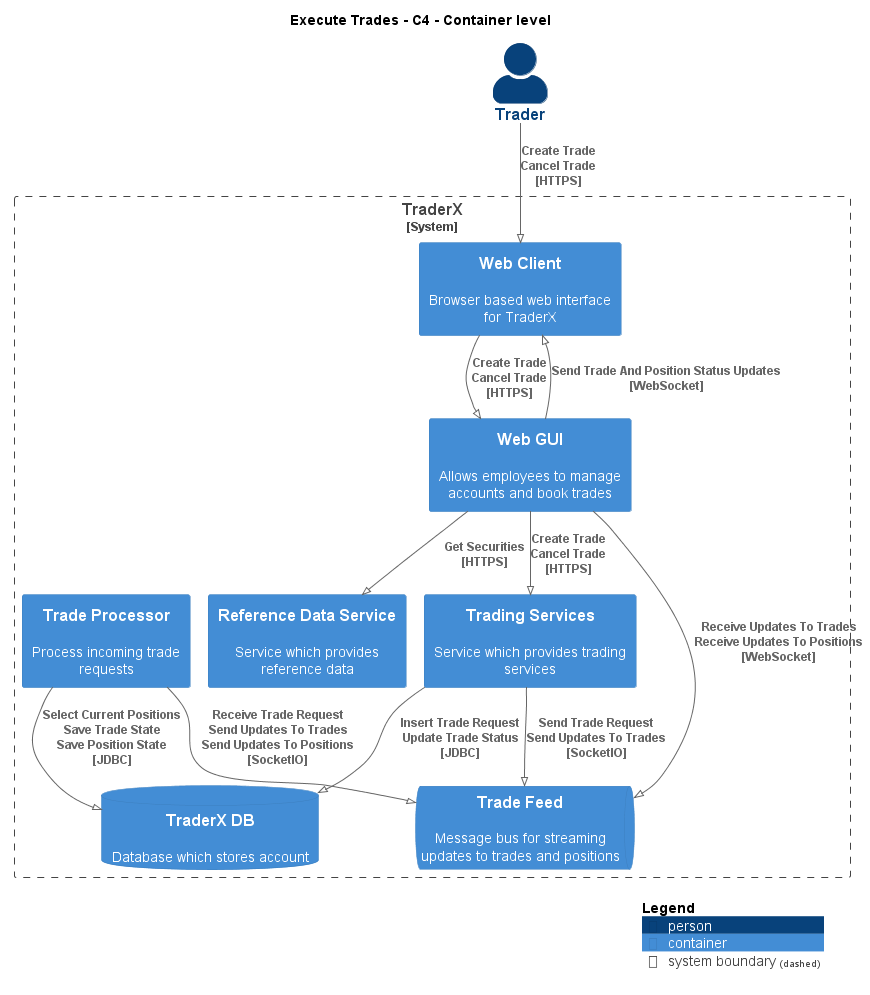

The diagram above was rendered by PlantUML. Its source (embedded in the PNG):
@startuml
!pragma layout smetana
!include ..\..\.c4s\C4_Container.puml

AddElementTag("state:new", $bgColor=green, $fontColor=#ffffff, $borderColor=green, $shadowing="False")
AddElementTag("state:changed", $bgColor=orange, $fontColor=#ffffff, $borderColor=orange, $shadowing="False")
AddElementTag("state:removed", $bgColor=red, $fontColor=#ffffff, $borderColor=red, $shadowing="False")

AddRelTag("state:new", $textColor=green, $lineColor=green)
AddRelTag("state:changed", $textColor=orange, $lineColor=orange)
AddRelTag("state:removed", $textColor=red, $lineColor=red)

SHOW_PERSON_PORTRAIT()
LAYOUT_TOP_DOWN()

skinparam linetype polyline

title Execute Trades - C4 - Container level

Person(TraderX.Actors.Trader, "Trader", "")

System_Boundary(TraderX.SoftwareSystems.TraderX, "TraderX") {
    Container(TraderX.SoftwareSystems.TraderX.Containers.WebClient, "Web Client", "", "Browser based web interface for TraderX")
    Container(TraderX.SoftwareSystems.TraderX.Containers.WebGUI, "Web GUI", "", "Allows employees to manage accounts and book trades")
    Container(TraderX.SoftwareSystems.TraderX.Containers.ReferenceDataService, "Reference Data Service", "", "Service which provides reference data")
    Container(TraderX.SoftwareSystems.TraderX.Containers.TradingServices, "Trading Services", "", "Service which provides trading services")
    ContainerDb(TraderX.SoftwareSystems.TraderX.Containers.TraderXDB, "TraderX DB", "", "Database which stores account")
    ContainerQueue(TraderX.SoftwareSystems.TraderX.Containers.TradeFeed, "Trade Feed", "", "Message bus for streaming updates to trades and positions")
    Container(TraderX.SoftwareSystems.TraderX.Containers.TradeProcessor, "Trade Processor", "", "Process incoming trade requests")
}

Rel(TraderX.Actors.Trader, TraderX.SoftwareSystems.TraderX.Containers.WebClient, "Create Trade\nCancel Trade\n[HTTPS]", $tags='protocol:https')
Rel(TraderX.SoftwareSystems.TraderX.Containers.WebClient, TraderX.SoftwareSystems.TraderX.Containers.WebGUI, "Create Trade\nCancel Trade\n[HTTPS]", $tags='protocol:https')
Rel(TraderX.SoftwareSystems.TraderX.Containers.WebGUI, TraderX.SoftwareSystems.TraderX.Containers.ReferenceDataService, "Get Securities\n[HTTPS]", $tags='protocol:https')
Rel(TraderX.SoftwareSystems.TraderX.Containers.WebGUI, TraderX.SoftwareSystems.TraderX.Containers.TradingServices, "Create Trade\nCancel Trade\n[HTTPS]", $tags='protocol:https')
Rel(TraderX.SoftwareSystems.TraderX.Containers.TradingServices, TraderX.SoftwareSystems.TraderX.Containers.TraderXDB, "Insert Trade Request\nUpdate Trade Status\n[JDBC]", $tags='protocol:jdbc')
Rel(TraderX.SoftwareSystems.TraderX.Containers.TradingServices, TraderX.SoftwareSystems.TraderX.Containers.TradeFeed, "Send Trade Request\nSend Updates To Trades\n[SocketIO]", $tags='protocol:socketio')
Rel(TraderX.SoftwareSystems.TraderX.Containers.TradeProcessor, TraderX.SoftwareSystems.TraderX.Containers.TradeFeed, "Receive Trade Request\nSend Updates To Trades\nSend Updates To Positions\n[SocketIO]", $tags='protocol:socketio')
Rel(TraderX.SoftwareSystems.TraderX.Containers.TradeProcessor, TraderX.SoftwareSystems.TraderX.Containers.TraderXDB, "Select Current Positions\nSave Trade State\nSave Position State\n[JDBC]", $tags='protocol:jdbc')
Rel(TraderX.SoftwareSystems.TraderX.Containers.WebGUI, TraderX.SoftwareSystems.TraderX.Containers.TradeFeed, "Receive Updates To Trades\nReceive Updates To Positions\n[WebSocket]", $tags='protocol:websocket')
Rel(TraderX.SoftwareSystems.TraderX.Containers.WebGUI, TraderX.SoftwareSystems.TraderX.Containers.WebClient, "Send Trade And Position Status Updates\n[WebSocket]", $tags='protocol:websocket')


SHOW_LEGEND()
@enduml